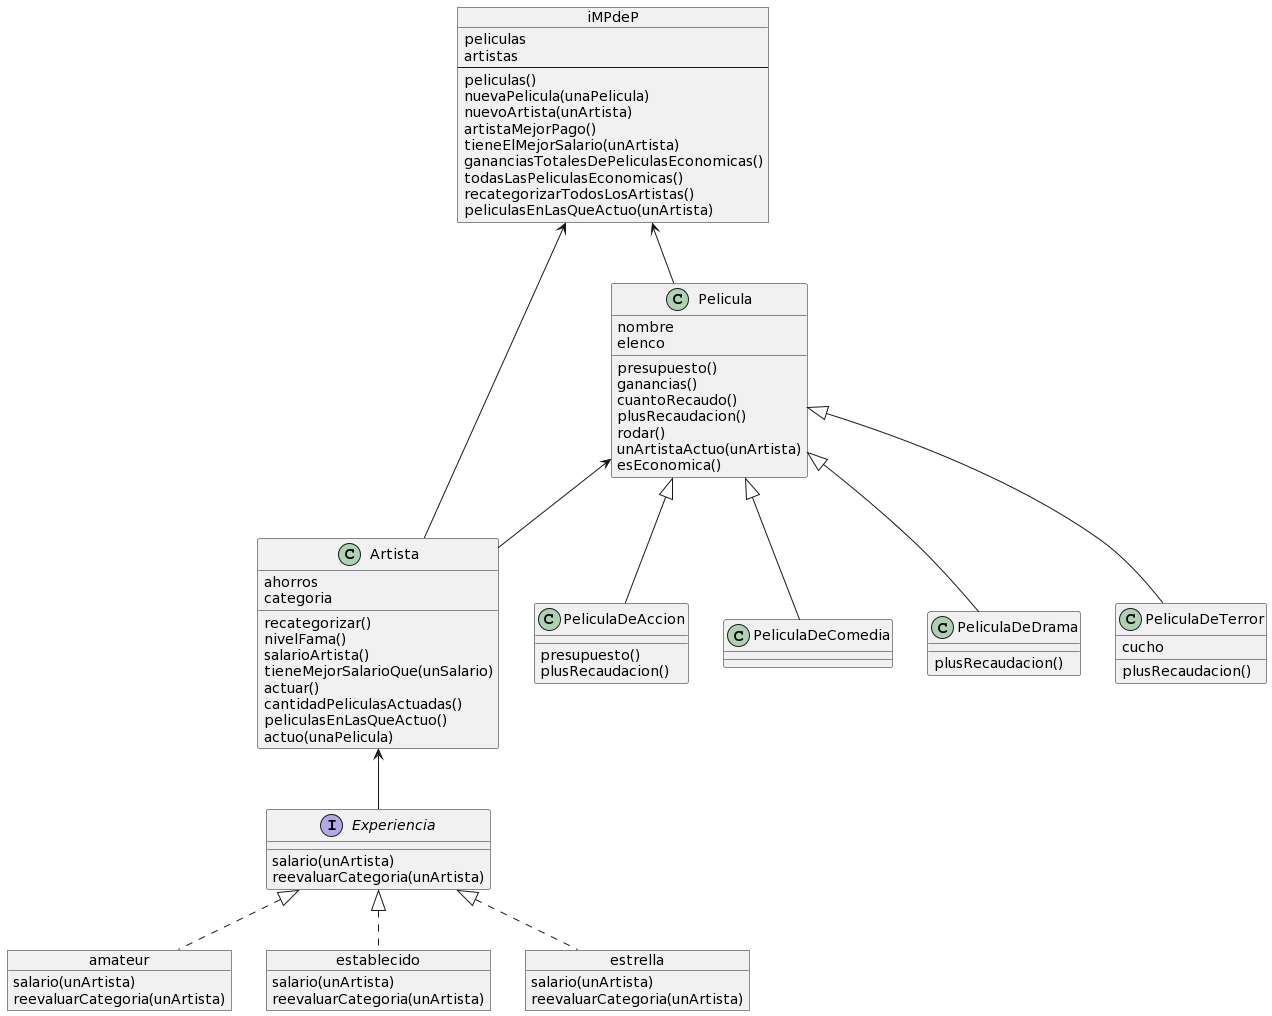

The diagram above was rendered by PlantUML. Its source (embedded in the PNG):
@startuml
interface Experiencia{
	
	salario(unArtista)
	reevaluarCategoria(unArtista)

}




object amateur{
	salario(unArtista)
	reevaluarCategoria(unArtista)
}
Experiencia <|.. amateur  

object establecido{
	
	salario(unArtista)
	reevaluarCategoria(unArtista)
}
Experiencia <|.. establecido

object estrella{
	salario(unArtista)
	reevaluarCategoria(unArtista)
	
}
Experiencia <|.. estrella 





class Artista {
	ahorros
	categoria 	
	
	
	recategorizar()
	nivelFama()
	salarioArtista()
	tieneMejorSalarioQue(unSalario)
	actuar()
	cantidadPeliculasActuadas()
	peliculasEnLasQueActuo()
	actuo(unaPelicula)
}

Artista <-- Experiencia


class Pelicula {
	nombre
	elenco 
		
	presupuesto()
	ganancias()
        cuantoRecaudo()
	plusRecaudacion()
	rodar()
	unArtistaActuo(unArtista)
	esEconomica()
}

Pelicula <-- Artista



class PeliculaDeAccion extends Pelicula{
	presupuesto()
	plusRecaudacion()
	
}

class PeliculaDeComedia extends Pelicula{
}

class PeliculaDeDrama extends Pelicula{
	plusRecaudacion()
}

class PeliculaDeTerror extends Pelicula{
	cucho
	plusRecaudacion()
}

object iMPdeP {
	peliculas
	artistas
	--
	peliculas()
	nuevaPelicula(unaPelicula)
	nuevoArtista(unArtista)
	artistaMejorPago()
	tieneElMejorSalario(unArtista)
	gananciasTotalesDePeliculasEconomicas()
	todasLasPeliculasEconomicas()
	recategorizarTodosLosArtistas()
	peliculasEnLasQueActuo(unArtista)
}

iMPdeP <-- Artista
iMPdeP <-- Pelicula
@enduml